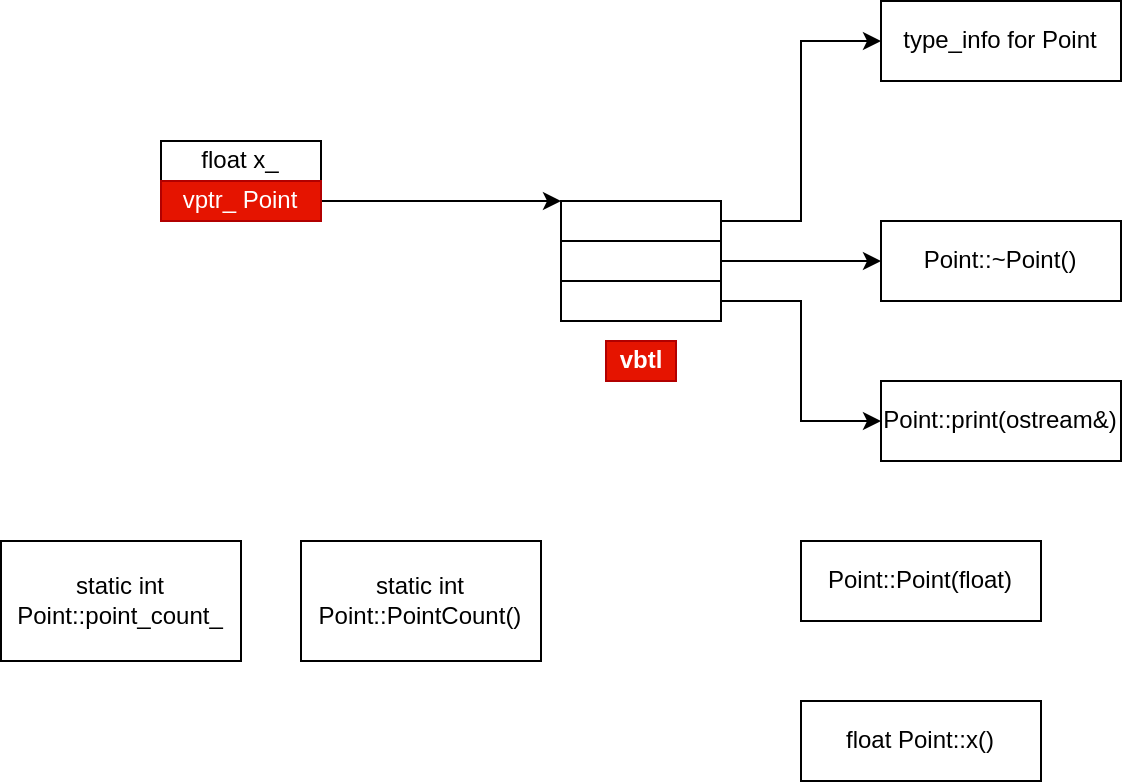

The diagram above was exported from draw.io. Its source (the exported page's mxGraphModel, read from the mxfile embedded in the PNG):
<mxGraphModel dx="681" dy="422" grid="1" gridSize="10" guides="1" tooltips="1" connect="1" arrows="1" fold="1" page="1" pageScale="1" pageWidth="850" pageHeight="1100" math="0" shadow="0">
  <root>
    <mxCell id="0" />
    <mxCell id="1" parent="0" />
    <mxCell id="3wvOHbwi_bzQwH02x30z-2" value="float x_" style="rounded=0;whiteSpace=wrap;html=1;" parent="1" vertex="1">
      <mxGeometry x="160" y="440" width="80" height="20" as="geometry" />
    </mxCell>
    <mxCell id="3wvOHbwi_bzQwH02x30z-7" style="edgeStyle=orthogonalEdgeStyle;rounded=0;orthogonalLoop=1;jettySize=auto;html=1;entryX=0;entryY=0;entryDx=0;entryDy=0;" parent="1" source="3wvOHbwi_bzQwH02x30z-3" target="3wvOHbwi_bzQwH02x30z-4" edge="1">
      <mxGeometry relative="1" as="geometry">
        <Array as="points">
          <mxPoint x="330" y="470" />
          <mxPoint x="330" y="470" />
        </Array>
      </mxGeometry>
    </mxCell>
    <mxCell id="3wvOHbwi_bzQwH02x30z-3" value="vptr_ Point" style="rounded=0;whiteSpace=wrap;html=1;fillColor=#e51400;fontColor=#ffffff;strokeColor=#B20000;" parent="1" vertex="1">
      <mxGeometry x="160" y="460" width="80" height="20" as="geometry" />
    </mxCell>
    <mxCell id="3wvOHbwi_bzQwH02x30z-23" style="edgeStyle=orthogonalEdgeStyle;rounded=0;orthogonalLoop=1;jettySize=auto;html=1;entryX=0;entryY=0.5;entryDx=0;entryDy=0;" parent="1" source="3wvOHbwi_bzQwH02x30z-4" target="3wvOHbwi_bzQwH02x30z-22" edge="1">
      <mxGeometry relative="1" as="geometry">
        <Array as="points">
          <mxPoint x="480" y="480" />
          <mxPoint x="480" y="390" />
        </Array>
      </mxGeometry>
    </mxCell>
    <mxCell id="3wvOHbwi_bzQwH02x30z-4" value="" style="rounded=0;whiteSpace=wrap;html=1;" parent="1" vertex="1">
      <mxGeometry x="360" y="470" width="80" height="20" as="geometry" />
    </mxCell>
    <mxCell id="3wvOHbwi_bzQwH02x30z-24" style="edgeStyle=orthogonalEdgeStyle;rounded=0;orthogonalLoop=1;jettySize=auto;html=1;" parent="1" source="3wvOHbwi_bzQwH02x30z-5" target="3wvOHbwi_bzQwH02x30z-19" edge="1">
      <mxGeometry relative="1" as="geometry" />
    </mxCell>
    <mxCell id="3wvOHbwi_bzQwH02x30z-5" value="" style="rounded=0;whiteSpace=wrap;html=1;" parent="1" vertex="1">
      <mxGeometry x="360" y="490" width="80" height="20" as="geometry" />
    </mxCell>
    <mxCell id="3wvOHbwi_bzQwH02x30z-8" value="" style="rounded=0;whiteSpace=wrap;html=1;" parent="1" vertex="1">
      <mxGeometry x="80" y="640" width="120" height="60" as="geometry" />
    </mxCell>
    <mxCell id="3wvOHbwi_bzQwH02x30z-9" value="static int Point::point_count_" style="text;html=1;align=center;verticalAlign=middle;whiteSpace=wrap;rounded=0;" parent="1" vertex="1">
      <mxGeometry x="85" y="655" width="110" height="30" as="geometry" />
    </mxCell>
    <mxCell id="3wvOHbwi_bzQwH02x30z-10" value="" style="rounded=0;whiteSpace=wrap;html=1;" parent="1" vertex="1">
      <mxGeometry x="230" y="640" width="120" height="60" as="geometry" />
    </mxCell>
    <mxCell id="3wvOHbwi_bzQwH02x30z-11" value="static int Point::PointCount()" style="text;html=1;align=center;verticalAlign=middle;whiteSpace=wrap;rounded=0;" parent="1" vertex="1">
      <mxGeometry x="235" y="655" width="110" height="30" as="geometry" />
    </mxCell>
    <mxCell id="3wvOHbwi_bzQwH02x30z-12" value="vbtl" style="text;html=1;align=center;verticalAlign=middle;whiteSpace=wrap;rounded=0;fontStyle=1;fillColor=#e51400;fontColor=#ffffff;strokeColor=#B20000;" parent="1" vertex="1">
      <mxGeometry x="382.5" y="540" width="35" height="20" as="geometry" />
    </mxCell>
    <mxCell id="3wvOHbwi_bzQwH02x30z-25" style="edgeStyle=orthogonalEdgeStyle;rounded=0;orthogonalLoop=1;jettySize=auto;html=1;entryX=0;entryY=0.5;entryDx=0;entryDy=0;" parent="1" source="3wvOHbwi_bzQwH02x30z-16" target="3wvOHbwi_bzQwH02x30z-20" edge="1">
      <mxGeometry relative="1" as="geometry" />
    </mxCell>
    <mxCell id="3wvOHbwi_bzQwH02x30z-16" value="" style="rounded=0;whiteSpace=wrap;html=1;" parent="1" vertex="1">
      <mxGeometry x="360" y="510" width="80" height="20" as="geometry" />
    </mxCell>
    <mxCell id="3wvOHbwi_bzQwH02x30z-17" value="Point::Point(float)" style="rounded=0;whiteSpace=wrap;html=1;" parent="1" vertex="1">
      <mxGeometry x="480" y="640" width="120" height="40" as="geometry" />
    </mxCell>
    <mxCell id="3wvOHbwi_bzQwH02x30z-18" value="float Point::x()" style="rounded=0;whiteSpace=wrap;html=1;" parent="1" vertex="1">
      <mxGeometry x="480" y="720" width="120" height="40" as="geometry" />
    </mxCell>
    <mxCell id="3wvOHbwi_bzQwH02x30z-19" value="Point::~Point()" style="rounded=0;whiteSpace=wrap;html=1;" parent="1" vertex="1">
      <mxGeometry x="520" y="480" width="120" height="40" as="geometry" />
    </mxCell>
    <mxCell id="3wvOHbwi_bzQwH02x30z-20" value="Point::print(ostream&amp;amp;)" style="rounded=0;whiteSpace=wrap;html=1;" parent="1" vertex="1">
      <mxGeometry x="520" y="560" width="120" height="40" as="geometry" />
    </mxCell>
    <mxCell id="3wvOHbwi_bzQwH02x30z-22" value="type_info for Point" style="rounded=0;whiteSpace=wrap;html=1;" parent="1" vertex="1">
      <mxGeometry x="520" y="370" width="120" height="40" as="geometry" />
    </mxCell>
  </root>
</mxGraphModel>